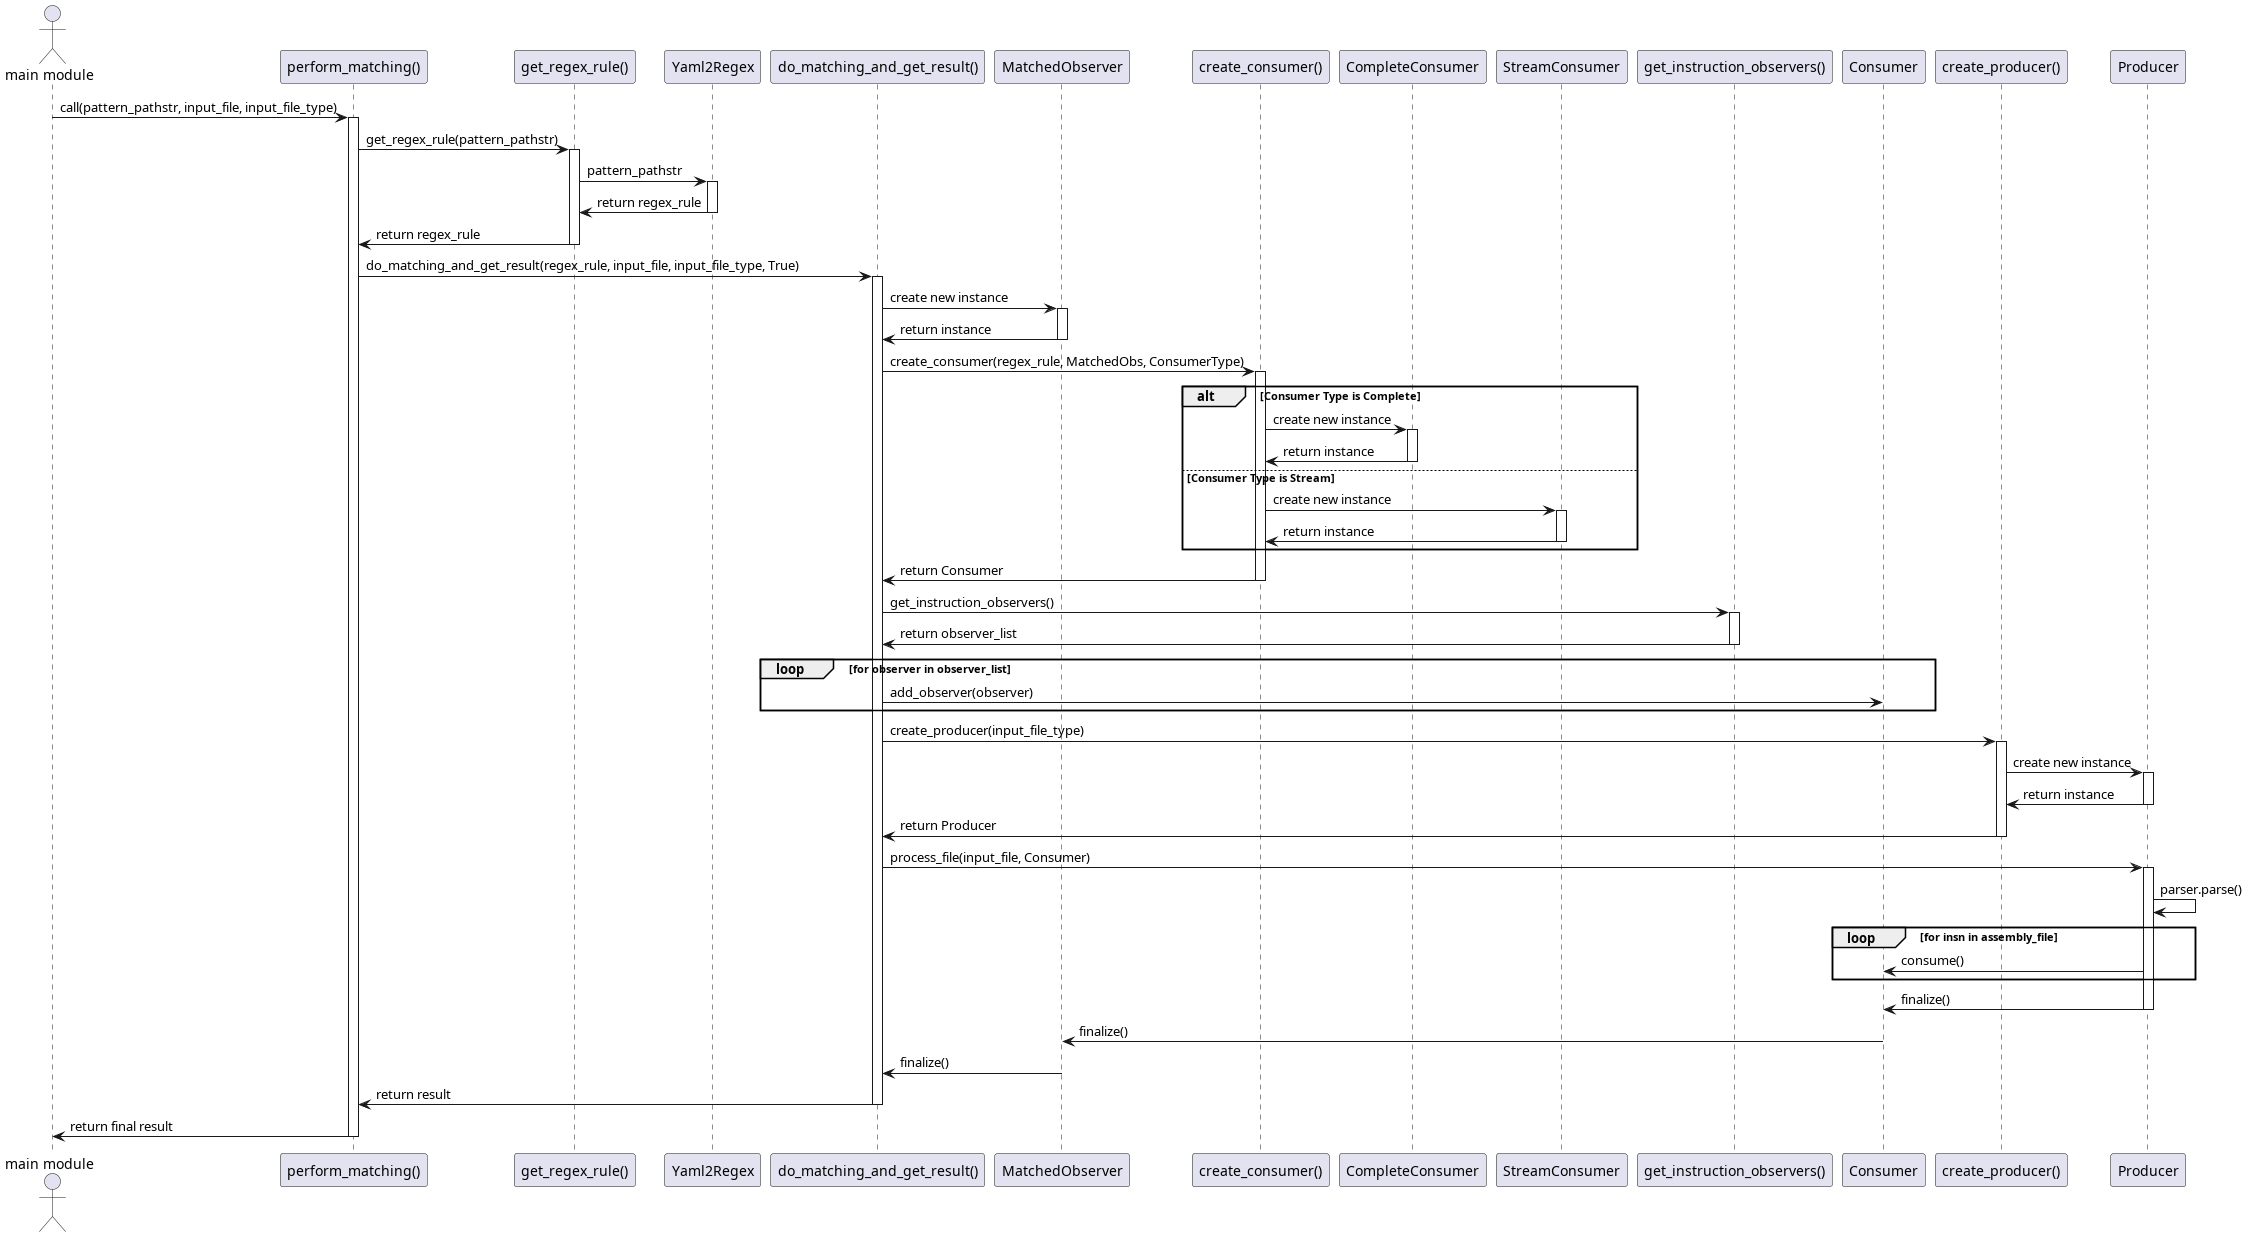

The diagram above was rendered by PlantUML. Its source (embedded in the PNG):
@startuml sequence_diagram_whole_match_module
actor "main module" as Main
participant "perform_matching()" as PerformMatching
participant "get_regex_rule()" as GetRegexRule
participant "Yaml2Regex" as Yaml2Regex
participant "do_matching_and_get_result()" as DoMatching
participant "MatchedObserver" as MatchedObs
participant "create_consumer()" as CreateConsumer
participant "CompleteConsumer" as CompleteCons
participant "StreamConsumer" as StreamCons
participant "get_instruction_observers()" as GetObservers
participant "Consumer" as Consumer
participant "Producer" as Producer
participant "create_producer()" as CreateProducer
participant "ComposableProducer" as Producer

Main -> PerformMatching: call(pattern_pathstr, input_file, input_file_type)
activate PerformMatching
PerformMatching -> GetRegexRule: get_regex_rule(pattern_pathstr)
activate GetRegexRule

GetRegexRule -> Yaml2Regex: pattern_pathstr
activate Yaml2Regex
Yaml2Regex -> GetRegexRule: return regex_rule
deactivate Yaml2Regex

GetRegexRule -> PerformMatching: return regex_rule
deactivate GetRegexRule

PerformMatching -> DoMatching: do_matching_and_get_result(regex_rule, input_file, input_file_type, True)
activate DoMatching

DoMatching -> MatchedObs: create new instance
activate MatchedObs
MatchedObs -> DoMatching: return instance
deactivate MatchedObs

DoMatching -> CreateConsumer: create_consumer(regex_rule, MatchedObs, ConsumerType)
activate CreateConsumer

alt Consumer Type is Complete
    CreateConsumer -> CompleteCons: create new instance
    activate CompleteCons
    CompleteCons -> CreateConsumer: return instance
    deactivate CompleteCons
else Consumer Type is Stream
    CreateConsumer -> StreamCons: create new instance
    activate StreamCons
    StreamCons -> CreateConsumer: return instance
    deactivate StreamCons
end

CreateConsumer -> DoMatching: return Consumer
deactivate CreateConsumer

DoMatching -> GetObservers: get_instruction_observers()
activate GetObservers
GetObservers -> DoMatching: return observer_list
deactivate GetObservers

loop for observer in observer_list
    DoMatching -> Consumer: add_observer(observer)
end

DoMatching -> CreateProducer: create_producer(input_file_type)
activate CreateProducer
CreateProducer -> Producer: create new instance
activate Producer
Producer -> CreateProducer: return instance
deactivate Producer
CreateProducer -> DoMatching: return Producer
deactivate CreateProducer

DoMatching -> Producer: process_file(input_file, Consumer)
activate Producer
Producer -> Producer: parser.parse()
loop for insn in assembly_file
    Producer -> Consumer: consume()
end
Producer -> Consumer: finalize()
deactivate Producer
Consumer -> MatchedObs: finalize()
MatchedObs -> DoMatching: finalize()
DoMatching -> PerformMatching: return result
deactivate DoMatching
PerformMatching -> Main: return final result
deactivate PerformMatching
@enduml